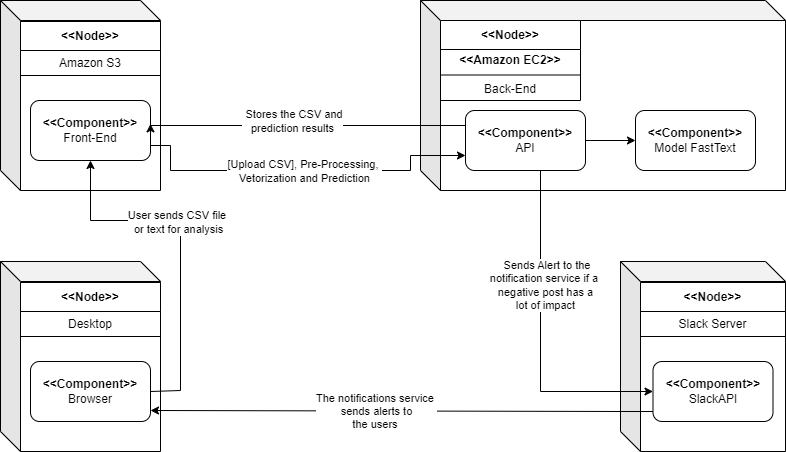

The diagram above was exported from draw.io. Its source (the exported page's mxGraphModel, read from the mxfile embedded in the PNG):
<mxGraphModel dx="1313" dy="696" grid="1" gridSize="10" guides="1" tooltips="1" connect="1" arrows="1" fold="1" page="1" pageScale="1" pageWidth="850" pageHeight="1100" background="none" math="0" shadow="0">
  <root>
    <mxCell id="GCTLs3FHwgUuktWGNLWx-0" />
    <mxCell id="GCTLs3FHwgUuktWGNLWx-1" parent="GCTLs3FHwgUuktWGNLWx-0" />
    <mxCell id="GCTLs3FHwgUuktWGNLWx-2" value="&lt;div&gt;&lt;br&gt;&lt;/div&gt;" style="shape=cube;whiteSpace=wrap;html=1;boundedLbl=1;backgroundOutline=1;darkOpacity=0.05;darkOpacity2=0.1;" vertex="1" parent="GCTLs3FHwgUuktWGNLWx-1">
      <mxGeometry x="670" y="421" width="165" height="190" as="geometry" />
    </mxCell>
    <mxCell id="GCTLs3FHwgUuktWGNLWx-3" value="&lt;div&gt;&lt;br&gt;&lt;/div&gt;" style="shape=cube;whiteSpace=wrap;html=1;boundedLbl=1;backgroundOutline=1;darkOpacity=0.05;darkOpacity2=0.1;" vertex="1" parent="GCTLs3FHwgUuktWGNLWx-1">
      <mxGeometry x="50" y="421" width="160" height="190" as="geometry" />
    </mxCell>
    <mxCell id="GCTLs3FHwgUuktWGNLWx-4" value="&lt;div&gt;&lt;br&gt;&lt;/div&gt;" style="shape=cube;whiteSpace=wrap;html=1;boundedLbl=1;backgroundOutline=1;darkOpacity=0.05;darkOpacity2=0.1;" vertex="1" parent="GCTLs3FHwgUuktWGNLWx-1">
      <mxGeometry x="470" y="160" width="365" height="190" as="geometry" />
    </mxCell>
    <mxCell id="GCTLs3FHwgUuktWGNLWx-5" value="&lt;div&gt;&lt;br&gt;&lt;/div&gt;" style="shape=cube;whiteSpace=wrap;html=1;boundedLbl=1;backgroundOutline=1;darkOpacity=0.05;darkOpacity2=0.1;" vertex="1" parent="GCTLs3FHwgUuktWGNLWx-1">
      <mxGeometry x="50" y="160" width="160" height="190" as="geometry" />
    </mxCell>
    <mxCell id="GCTLs3FHwgUuktWGNLWx-6" value="&lt;b&gt;&amp;lt;&amp;lt;Component&amp;gt;&amp;gt;&lt;/b&gt;&lt;div&gt;Browser&lt;/div&gt;" style="rounded=1;whiteSpace=wrap;html=1;" vertex="1" parent="GCTLs3FHwgUuktWGNLWx-1">
      <mxGeometry x="80" y="521" width="120" height="60" as="geometry" />
    </mxCell>
    <mxCell id="GCTLs3FHwgUuktWGNLWx-7" value="&amp;lt;&amp;lt;Node&amp;gt;&amp;gt;" style="swimlane;fontStyle=1;align=center;verticalAlign=middle;childLayout=stackLayout;horizontal=1;startSize=29;horizontalStack=0;resizeParent=1;resizeParentMax=0;resizeLast=0;collapsible=0;marginBottom=0;html=1;whiteSpace=wrap;" vertex="1" parent="GCTLs3FHwgUuktWGNLWx-1">
      <mxGeometry x="70" y="181" width="140" height="54" as="geometry" />
    </mxCell>
    <mxCell id="GCTLs3FHwgUuktWGNLWx-8" value="Amazon S3" style="text;html=1;strokeColor=none;fillColor=none;align=center;verticalAlign=middle;spacingLeft=4;spacingRight=4;overflow=hidden;rotatable=0;points=[[0,0.5],[1,0.5]];portConstraint=eastwest;whiteSpace=wrap;" vertex="1" parent="GCTLs3FHwgUuktWGNLWx-7">
      <mxGeometry y="29" width="140" height="25" as="geometry" />
    </mxCell>
    <mxCell id="GCTLs3FHwgUuktWGNLWx-9" value="&lt;b&gt;&amp;lt;&amp;lt;Component&amp;gt;&amp;gt;&lt;/b&gt;&lt;div&gt;Front-End&lt;/div&gt;" style="rounded=1;whiteSpace=wrap;html=1;" vertex="1" parent="GCTLs3FHwgUuktWGNLWx-1">
      <mxGeometry x="80" y="260" width="120" height="60" as="geometry" />
    </mxCell>
    <mxCell id="GCTLs3FHwgUuktWGNLWx-10" style="edgeStyle=orthogonalEdgeStyle;rounded=0;orthogonalLoop=1;jettySize=auto;html=1;exitX=1;exitY=0.5;exitDx=0;exitDy=0;entryX=0;entryY=0.5;entryDx=0;entryDy=0;" edge="1" parent="GCTLs3FHwgUuktWGNLWx-1" source="GCTLs3FHwgUuktWGNLWx-11" target="GCTLs3FHwgUuktWGNLWx-15">
      <mxGeometry relative="1" as="geometry" />
    </mxCell>
    <mxCell id="GCTLs3FHwgUuktWGNLWx-11" value="&lt;b&gt;&amp;lt;&amp;lt;Component&amp;gt;&amp;gt;&lt;/b&gt;&lt;div&gt;API&lt;/div&gt;" style="rounded=1;whiteSpace=wrap;html=1;" vertex="1" parent="GCTLs3FHwgUuktWGNLWx-1">
      <mxGeometry x="515" y="270" width="120" height="60" as="geometry" />
    </mxCell>
    <mxCell id="GCTLs3FHwgUuktWGNLWx-12" value="&amp;lt;&amp;lt;Node&amp;gt;&amp;gt;" style="swimlane;fontStyle=1;align=center;verticalAlign=middle;childLayout=stackLayout;horizontal=1;startSize=29;horizontalStack=0;resizeParent=1;resizeParentMax=0;resizeLast=0;collapsible=0;marginBottom=0;html=1;whiteSpace=wrap;" vertex="1" parent="GCTLs3FHwgUuktWGNLWx-1">
      <mxGeometry x="690" y="442" width="145" height="54" as="geometry" />
    </mxCell>
    <mxCell id="GCTLs3FHwgUuktWGNLWx-13" value="Slack Server" style="text;html=1;strokeColor=none;fillColor=none;align=center;verticalAlign=middle;spacingLeft=4;spacingRight=4;overflow=hidden;rotatable=0;points=[[0,0.5],[1,0.5]];portConstraint=eastwest;whiteSpace=wrap;" vertex="1" parent="GCTLs3FHwgUuktWGNLWx-12">
      <mxGeometry y="29" width="145" height="25" as="geometry" />
    </mxCell>
    <mxCell id="GCTLs3FHwgUuktWGNLWx-14" value="&lt;b&gt;&amp;lt;&amp;lt;Component&amp;gt;&amp;gt;&lt;/b&gt;&lt;div&gt;SlackAPI&lt;/div&gt;" style="rounded=1;whiteSpace=wrap;html=1;" vertex="1" parent="GCTLs3FHwgUuktWGNLWx-1">
      <mxGeometry x="702.5" y="521" width="120" height="60" as="geometry" />
    </mxCell>
    <mxCell id="GCTLs3FHwgUuktWGNLWx-15" value="&lt;b&gt;&amp;lt;&amp;lt;Component&amp;gt;&amp;gt;&lt;/b&gt;&lt;div&gt;Model FastText&lt;/div&gt;" style="rounded=1;whiteSpace=wrap;html=1;" vertex="1" parent="GCTLs3FHwgUuktWGNLWx-1">
      <mxGeometry x="685" y="270" width="120" height="60" as="geometry" />
    </mxCell>
    <mxCell id="GCTLs3FHwgUuktWGNLWx-16" style="edgeStyle=orthogonalEdgeStyle;rounded=0;orthogonalLoop=1;jettySize=auto;html=1;exitX=1;exitY=0.5;exitDx=0;exitDy=0;entryX=0.5;entryY=1;entryDx=0;entryDy=0;" edge="1" parent="GCTLs3FHwgUuktWGNLWx-1" source="GCTLs3FHwgUuktWGNLWx-6" target="GCTLs3FHwgUuktWGNLWx-9">
      <mxGeometry relative="1" as="geometry">
        <mxPoint x="140" y="350" as="targetPoint" />
        <Array as="points">
          <mxPoint x="200" y="550" />
          <mxPoint x="230" y="550" />
          <mxPoint x="230" y="380" />
          <mxPoint x="140" y="380" />
        </Array>
      </mxGeometry>
    </mxCell>
    <mxCell id="GCTLs3FHwgUuktWGNLWx-17" value="User sends CSV file&amp;nbsp;&lt;div&gt;or text for analysis&lt;/div&gt;" style="edgeLabel;html=1;align=center;verticalAlign=middle;resizable=0;points=[];" connectable="0" vertex="1" parent="GCTLs3FHwgUuktWGNLWx-16">
      <mxGeometry x="0.0295" relative="1" as="geometry">
        <mxPoint x="-3" y="-19" as="offset" />
      </mxGeometry>
    </mxCell>
    <mxCell id="GCTLs3FHwgUuktWGNLWx-18" style="edgeStyle=orthogonalEdgeStyle;rounded=0;orthogonalLoop=1;jettySize=auto;html=1;exitX=1;exitY=0.75;exitDx=0;exitDy=0;entryX=0;entryY=0.75;entryDx=0;entryDy=0;" edge="1" parent="GCTLs3FHwgUuktWGNLWx-1" source="GCTLs3FHwgUuktWGNLWx-9" target="GCTLs3FHwgUuktWGNLWx-11">
      <mxGeometry relative="1" as="geometry">
        <Array as="points">
          <mxPoint x="220" y="305" />
          <mxPoint x="220" y="330" />
          <mxPoint x="460" y="330" />
          <mxPoint x="460" y="315" />
        </Array>
      </mxGeometry>
    </mxCell>
    <mxCell id="GCTLs3FHwgUuktWGNLWx-19" value="[Upload CSV], Pre-Processing,&amp;nbsp;&lt;div&gt;Vetorization and Prediction&lt;/div&gt;" style="edgeLabel;html=1;align=center;verticalAlign=middle;resizable=0;points=[];labelBackgroundColor=default;" connectable="0" vertex="1" parent="GCTLs3FHwgUuktWGNLWx-18">
      <mxGeometry x="0.0117" relative="1" as="geometry">
        <mxPoint x="-2" as="offset" />
      </mxGeometry>
    </mxCell>
    <mxCell id="GCTLs3FHwgUuktWGNLWx-20" style="edgeStyle=orthogonalEdgeStyle;rounded=0;orthogonalLoop=1;jettySize=auto;html=1;exitX=0;exitY=0.25;exitDx=0;exitDy=0;entryX=0.99;entryY=0.39;entryDx=0;entryDy=0;entryPerimeter=0;" edge="1" parent="GCTLs3FHwgUuktWGNLWx-1" source="GCTLs3FHwgUuktWGNLWx-11" target="GCTLs3FHwgUuktWGNLWx-9">
      <mxGeometry relative="1" as="geometry">
        <Array as="points">
          <mxPoint x="200" y="285" />
          <mxPoint x="200" y="283" />
        </Array>
        <mxPoint x="422.5" y="551" as="targetPoint" />
      </mxGeometry>
    </mxCell>
    <mxCell id="GCTLs3FHwgUuktWGNLWx-21" value="&amp;nbsp;Stores the CSV and&lt;div&gt;prediction results&lt;/div&gt;" style="edgeLabel;html=1;align=center;verticalAlign=middle;resizable=0;points=[];labelBackgroundColor=default;" connectable="0" vertex="1" parent="GCTLs3FHwgUuktWGNLWx-20">
      <mxGeometry x="0.0933" y="-1" relative="1" as="geometry">
        <mxPoint y="-4" as="offset" />
      </mxGeometry>
    </mxCell>
    <mxCell id="GCTLs3FHwgUuktWGNLWx-22" style="edgeStyle=orthogonalEdgeStyle;rounded=0;orthogonalLoop=1;jettySize=auto;html=1;exitX=0.625;exitY=1;exitDx=0;exitDy=0;exitPerimeter=0;entryX=0;entryY=0.5;entryDx=0;entryDy=0;" edge="1" parent="GCTLs3FHwgUuktWGNLWx-1" source="GCTLs3FHwgUuktWGNLWx-11" target="GCTLs3FHwgUuktWGNLWx-14">
      <mxGeometry relative="1" as="geometry">
        <Array as="points">
          <mxPoint x="590" y="551" />
        </Array>
      </mxGeometry>
    </mxCell>
    <mxCell id="GCTLs3FHwgUuktWGNLWx-23" value="&amp;nbsp;Sends Alert to the&lt;div&gt;notification service if a&amp;nbsp;&lt;/div&gt;&lt;div&gt;negative post has a&lt;/div&gt;&lt;div&gt;lot of impact&lt;/div&gt;" style="edgeLabel;html=1;align=center;verticalAlign=middle;resizable=0;points=[];labelBackgroundColor=default;" connectable="0" vertex="1" parent="GCTLs3FHwgUuktWGNLWx-1">
      <mxGeometry x="590" y="450" as="geometry">
        <mxPoint x="4" y="-6" as="offset" />
      </mxGeometry>
    </mxCell>
    <mxCell id="GCTLs3FHwgUuktWGNLWx-24" value="&amp;lt;&amp;lt;Node&amp;gt;&amp;gt;" style="swimlane;fontStyle=1;align=center;verticalAlign=middle;childLayout=stackLayout;horizontal=1;startSize=29;horizontalStack=0;resizeParent=1;resizeParentMax=0;resizeLast=0;collapsible=0;marginBottom=0;html=1;whiteSpace=wrap;" vertex="1" parent="GCTLs3FHwgUuktWGNLWx-1">
      <mxGeometry x="70" y="442" width="140" height="54" as="geometry" />
    </mxCell>
    <mxCell id="GCTLs3FHwgUuktWGNLWx-25" value="Desktop" style="text;html=1;strokeColor=none;fillColor=none;align=center;verticalAlign=middle;spacingLeft=4;spacingRight=4;overflow=hidden;rotatable=0;points=[[0,0.5],[1,0.5]];portConstraint=eastwest;whiteSpace=wrap;" vertex="1" parent="GCTLs3FHwgUuktWGNLWx-24">
      <mxGeometry y="29" width="140" height="25" as="geometry" />
    </mxCell>
    <mxCell id="GCTLs3FHwgUuktWGNLWx-26" value="&amp;lt;&amp;lt;Node&amp;gt;&amp;gt;" style="swimlane;fontStyle=1;align=center;verticalAlign=middle;childLayout=stackLayout;horizontal=1;startSize=29;horizontalStack=0;resizeParent=1;resizeParentMax=0;resizeLast=0;collapsible=0;marginBottom=0;html=1;whiteSpace=wrap;" vertex="1" parent="GCTLs3FHwgUuktWGNLWx-1">
      <mxGeometry x="490" y="180" width="140" height="80" as="geometry" />
    </mxCell>
    <mxCell id="GCTLs3FHwgUuktWGNLWx-27" value="" style="endArrow=none;html=1;rounded=0;exitX=0;exitY=0.5;exitDx=0;exitDy=0;entryX=1;entryY=0.5;entryDx=0;entryDy=0;" edge="1" parent="GCTLs3FHwgUuktWGNLWx-26" source="GCTLs3FHwgUuktWGNLWx-28" target="GCTLs3FHwgUuktWGNLWx-28">
      <mxGeometry width="50" height="50" relative="1" as="geometry">
        <mxPoint x="5" y="150" as="sourcePoint" />
        <mxPoint x="55" y="100" as="targetPoint" />
      </mxGeometry>
    </mxCell>
    <mxCell id="GCTLs3FHwgUuktWGNLWx-28" value="&lt;b&gt;&amp;lt;&amp;lt;Amazon EC2&amp;gt;&amp;gt;&lt;/b&gt;&lt;div&gt;&lt;br&gt;&lt;div&gt;Back-End&lt;/div&gt;&lt;/div&gt;" style="text;html=1;strokeColor=none;fillColor=none;align=center;verticalAlign=middle;spacingLeft=4;spacingRight=4;overflow=hidden;rotatable=0;points=[[0,0.5],[1,0.5]];portConstraint=eastwest;whiteSpace=wrap;" vertex="1" parent="GCTLs3FHwgUuktWGNLWx-26">
      <mxGeometry y="29" width="140" height="51" as="geometry" />
    </mxCell>
    <mxCell id="GCTLs3FHwgUuktWGNLWx-37" style="edgeStyle=orthogonalEdgeStyle;rounded=0;orthogonalLoop=1;jettySize=auto;html=1;" edge="1" parent="GCTLs3FHwgUuktWGNLWx-1">
      <mxGeometry relative="1" as="geometry">
        <Array as="points">
          <mxPoint x="675.5" y="570" />
        </Array>
        <mxPoint x="200" y="570" as="targetPoint" />
        <mxPoint x="702.5" y="571" as="sourcePoint" />
      </mxGeometry>
    </mxCell>
    <mxCell id="GCTLs3FHwgUuktWGNLWx-38" value="The notifications service&amp;nbsp;&lt;div&gt;sends alerts to&lt;/div&gt;&lt;div&gt;the users&amp;nbsp;&lt;/div&gt;" style="edgeLabel;html=1;align=center;verticalAlign=middle;resizable=0;points=[];" connectable="0" vertex="1" parent="GCTLs3FHwgUuktWGNLWx-37">
      <mxGeometry x="-0.1087" relative="1" as="geometry">
        <mxPoint x="-53" as="offset" />
      </mxGeometry>
    </mxCell>
  </root>
</mxGraphModel>